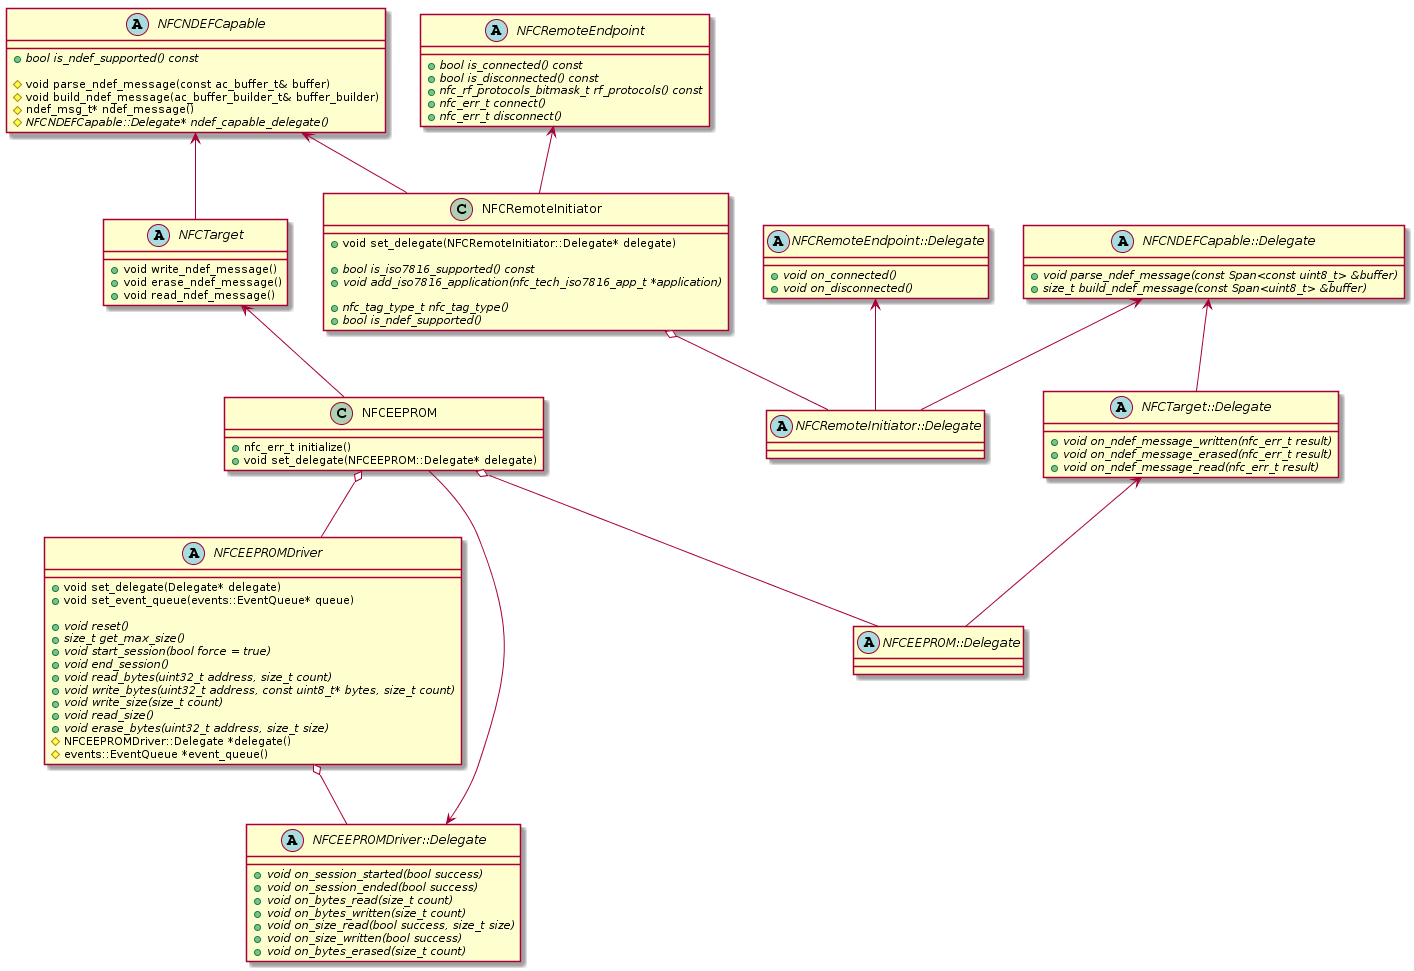

The diagram above was rendered by PlantUML. Its source (embedded in the PNG):
@startuml
abstract class NFCNDEFCapable {
  +{abstract} bool is_ndef_supported() const

  #void parse_ndef_message(const ac_buffer_t& buffer)
  #void build_ndef_message(ac_buffer_builder_t& buffer_builder)
  #ndef_msg_t* ndef_message()
  #{abstract} NFCNDEFCapable::Delegate* ndef_capable_delegate()
}

abstract class NFCNDEFCapable::Delegate {
  +{abstract} void parse_ndef_message(const Span<const uint8_t> &buffer)
  +{abstract} size_t build_ndef_message(const Span<uint8_t> &buffer)
}

abstract class NFCRemoteEndpoint {
  +{abstract} bool is_connected() const
  +{abstract} bool is_disconnected() const
  +{abstract} nfc_rf_protocols_bitmask_t rf_protocols() const
  +{abstract} nfc_err_t connect()
  +{abstract} nfc_err_t disconnect()
}

abstract class NFCRemoteEndpoint::Delegate {
  +{abstract} void on_connected()
  +{abstract} void on_disconnected()
}

abstract class NFCTarget {
  +void write_ndef_message()
  +void erase_ndef_message()
  +void read_ndef_message()
}

abstract class NFCTarget::Delegate {
  +{abstract} void on_ndef_message_written(nfc_err_t result)
  +{abstract} void on_ndef_message_erased(nfc_err_t result)
  +{abstract} void on_ndef_message_read(nfc_err_t result)
}

NFCNDEFCapable <-- NFCTarget
NFCNDEFCapable::Delegate <-- NFCTarget::Delegate

class NFCEEPROM {
  +nfc_err_t initialize()
  +void set_delegate(NFCEEPROM::Delegate* delegate)
}

abstract class NFCEEPROM::Delegate {

}

abstract class NFCEEPROMDriver {
  +void set_delegate(Delegate* delegate)
  +void set_event_queue(events::EventQueue* queue)

  +{abstract} void reset()
  +{abstract} size_t get_max_size()
  +{abstract} void start_session(bool force = true)
  +{abstract} void end_session()
  +{abstract} void read_bytes(uint32_t address, size_t count)
  +{abstract} void write_bytes(uint32_t address, const uint8_t* bytes, size_t count)
  +{abstract} void write_size(size_t count)
  +{abstract} void read_size()
  +{abstract} void erase_bytes(uint32_t address, size_t size)
  #NFCEEPROMDriver::Delegate *delegate()
  #events::EventQueue *event_queue()
}

abstract class NFCEEPROMDriver::Delegate {
  +{abstract} void on_session_started(bool success)
  +{abstract} void on_session_ended(bool success)
  +{abstract} void on_bytes_read(size_t count)
  +{abstract} void on_bytes_written(size_t count)
  +{abstract} void on_size_read(bool success, size_t size)
  +{abstract} void on_size_written(bool success)
  +{abstract} void on_bytes_erased(size_t count)
}

NFCTarget <-- NFCEEPROM
NFCTarget::Delegate <-- NFCEEPROM::Delegate
NFCEEPROM o-- NFCEEPROM::Delegate
NFCEEPROM o-- NFCEEPROMDriver
NFCEEPROMDriver o-- NFCEEPROMDriver::Delegate
NFCEEPROMDriver::Delegate <-- NFCEEPROM

class NFCRemoteInitiator {
  +void set_delegate(NFCRemoteInitiator::Delegate* delegate)
  
  +{abstract}bool is_iso7816_supported() const
  +{abstract}void add_iso7816_application(nfc_tech_iso7816_app_t *application)
  
  +{abstract} nfc_tag_type_t nfc_tag_type()
  +{abstract} bool is_ndef_supported()
}

abstract class NFCRemoteInitiator::Delegate {

}

NFCNDEFCapable <-- NFCRemoteInitiator
NFCRemoteEndpoint <-- NFCRemoteInitiator
NFCRemoteEndpoint::Delegate <-- NFCRemoteInitiator::Delegate
NFCNDEFCapable::Delegate <-- NFCRemoteInitiator::Delegate
NFCRemoteInitiator o-- NFCRemoteInitiator::Delegate
@enduml